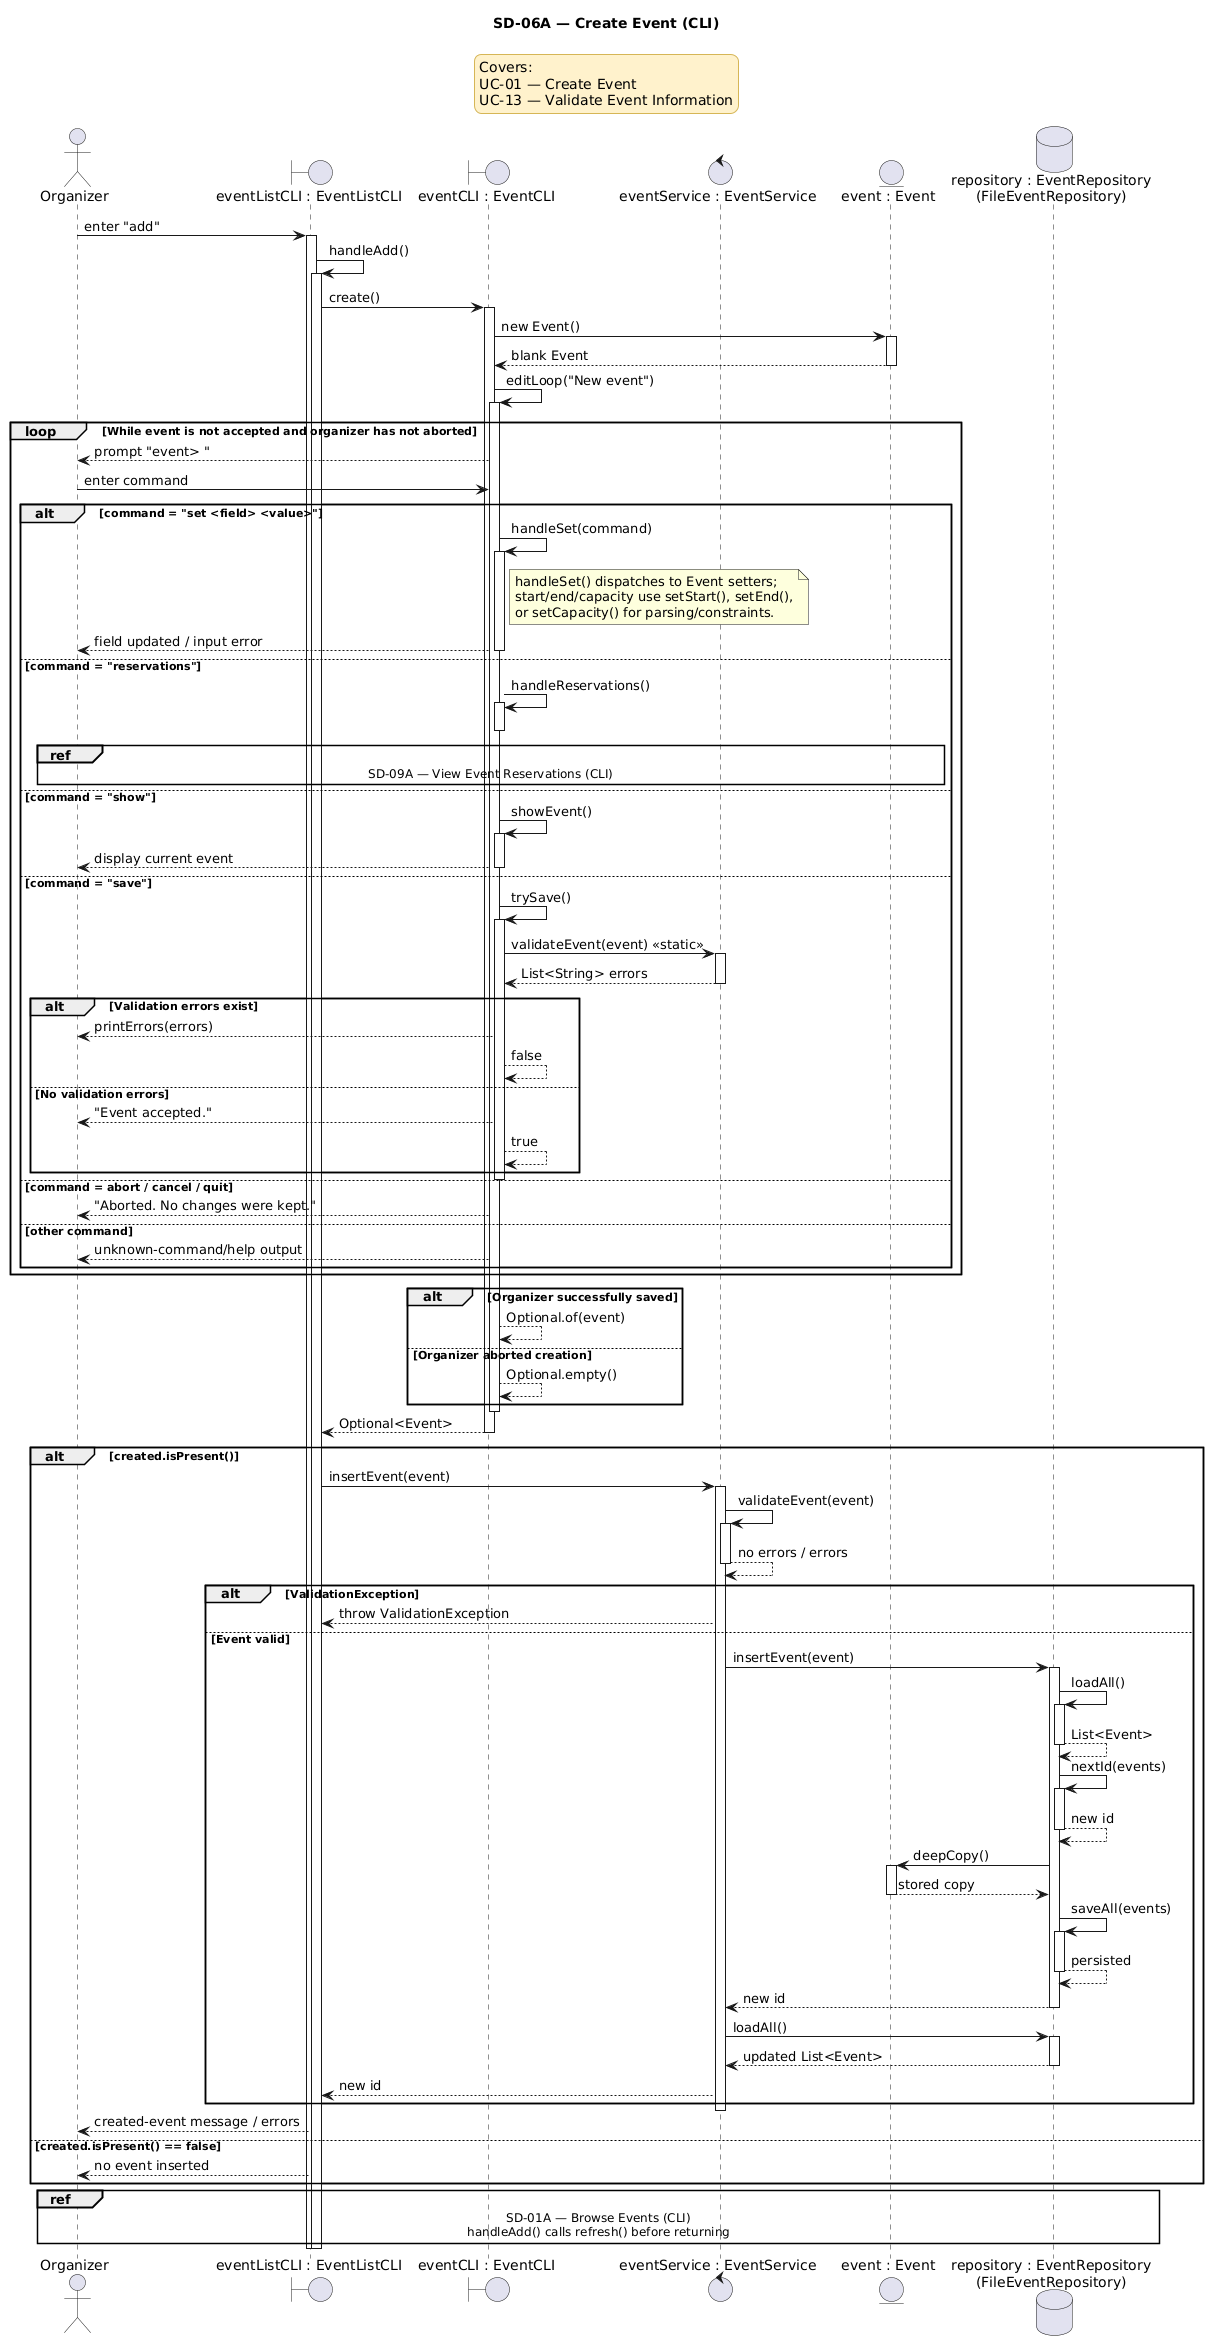

The diagram above was rendered by PlantUML. Its source (embedded in the PNG):
@startuml
title SD-06A — Create Event (CLI)

<style>
legend {
    BackgroundColor #FFF2CC
    LineColor #D6B656
    FontColor black
}
</style>

legend top center
Covers:
UC-01 — Create Event
UC-13 — Validate Event Information
endlegend

actor Organizer
boundary "eventListCLI : EventListCLI" as EventListCLI
boundary "eventCLI : EventCLI" as EventCLI
control "eventService : EventService" as EventService
entity "event : Event" as Event
database "repository : EventRepository\n(FileEventRepository)" as EventRepository

Organizer -> EventListCLI : enter "add"
activate EventListCLI
EventListCLI -> EventListCLI : handleAdd()
activate EventListCLI
EventListCLI -> EventCLI : create()
activate EventCLI
EventCLI -> Event : new Event()
activate Event
Event --> EventCLI : blank Event
deactivate Event
EventCLI -> EventCLI : editLoop("New event")
activate EventCLI

loop While event is not accepted and organizer has not aborted
    EventCLI --> Organizer : prompt "event> "
    Organizer -> EventCLI : enter command
    alt command = "set <field> <value>"
        EventCLI -> EventCLI : handleSet(command)
        activate EventCLI
        note right of EventCLI
        handleSet() dispatches to Event setters;
        start/end/capacity use setStart(), setEnd(),
        or setCapacity() for parsing/constraints.
        end note
        EventCLI --> Organizer : field updated / input error
        deactivate EventCLI
    else command = "reservations"
        EventCLI -> EventCLI : handleReservations()
        activate EventCLI
        ref over Organizer, Event
        SD-09A — View Event Reservations (CLI)
        end ref
        deactivate EventCLI
    else command = "show"
        EventCLI -> EventCLI : showEvent()
        activate EventCLI
        EventCLI --> Organizer : display current event
        deactivate EventCLI
    else command = "save"
        EventCLI -> EventCLI : trySave()
        activate EventCLI
        EventCLI -> EventService : validateEvent(event) <<static>>
        activate EventService
        EventService --> EventCLI : List<String> errors
        deactivate EventService
        alt Validation errors exist
            EventCLI --> Organizer : printErrors(errors)
            EventCLI --> EventCLI : false
        else No validation errors
            EventCLI --> Organizer : "Event accepted."
            EventCLI --> EventCLI : true
        end
        deactivate EventCLI
    else command = abort / cancel / quit
        EventCLI --> Organizer : "Aborted. No changes were kept."
    else other command
        EventCLI --> Organizer : unknown-command/help output
    end
end

alt Organizer successfully saved
    EventCLI --> EventCLI : Optional.of(event)
else Organizer aborted creation
    EventCLI --> EventCLI : Optional.empty()
end
deactivate EventCLI
EventCLI --> EventListCLI : Optional<Event>
deactivate EventCLI

alt created.isPresent()
    EventListCLI -> EventService : insertEvent(event)
    activate EventService
    EventService -> EventService : validateEvent(event)
    activate EventService
    EventService --> EventService : no errors / errors
    deactivate EventService
    alt ValidationException
        EventService --> EventListCLI : throw ValidationException
    else Event valid
        EventService -> EventRepository : insertEvent(event)
        activate EventRepository
        EventRepository -> EventRepository : loadAll()
        activate EventRepository
        EventRepository --> EventRepository : List<Event>
        deactivate EventRepository
        EventRepository -> EventRepository : nextId(events)
        activate EventRepository
        EventRepository --> EventRepository : new id
        deactivate EventRepository
        EventRepository -> Event : deepCopy()
        activate Event
        Event --> EventRepository : stored copy
        deactivate Event
        EventRepository -> EventRepository : saveAll(events)
        activate EventRepository
        EventRepository --> EventRepository : persisted
        deactivate EventRepository
        EventRepository --> EventService : new id
        deactivate EventRepository
        EventService -> EventRepository : loadAll()
        activate EventRepository
        EventRepository --> EventService : updated List<Event>
        deactivate EventRepository
        EventService --> EventListCLI : new id
    end
    deactivate EventService
    EventListCLI --> Organizer : created-event message / errors
else created.isPresent() == false
    EventListCLI --> Organizer : no event inserted
end

ref over Organizer, EventRepository
SD-01A — Browse Events (CLI)
handleAdd() calls refresh() before returning
end ref

deactivate EventListCLI
deactivate EventListCLI
@enduml